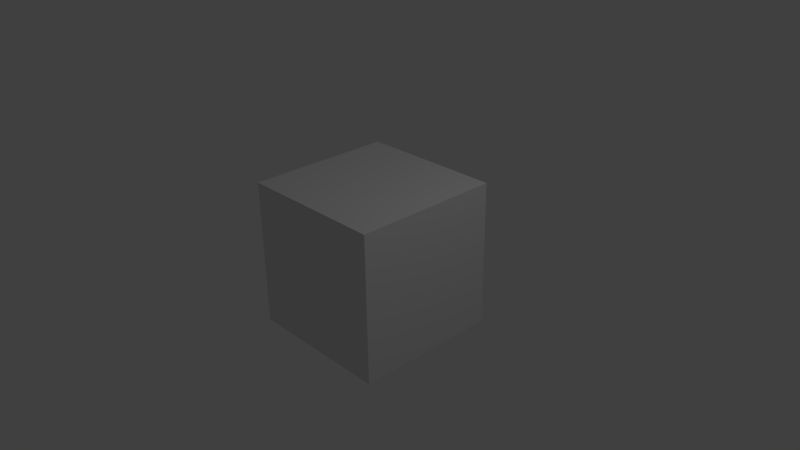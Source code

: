 # Source: untitled.blend  (saved by Blender 2.72.0; exported with 4.5.12 LTS)
import bpy
from mathutils import Matrix  # noqa: F401  (used for matrix-valued properties, if any)

bpy.ops.wm.read_factory_settings(use_empty=True)
scene = bpy.context.scene
scene.name = 'Scene'

# ---- collections
col_collection_1 = bpy.data.collections.new('Collection 1'); scene.collection.children.link(col_collection_1)

# ---- materials (node trees are filled in below, after node groups)
mat_material = bpy.data.materials.new('Material')
mat_material.alpha_threshold = 0.0
mat_material.use_transparent_shadow = False
mat_material.roughness = 0.5
mat_material.line_color = (0.0, 0.0, 0.0, 1.0)

# ---- material node trees

# ---- world
world_world = bpy.data.worlds.new('World'); scene.world = world_world
world_world.color = (0.05088, 0.05088, 0.05088)
world_world.use_sun_shadow = False
world_world.sun_shadow_jitter_overblur = 0.0
world_world.cycles.sampling_method = 'MANUAL'
world_world.cycles.sample_map_resolution = 256

# ---- cameras
cam_camera = bpy.data.cameras.new('Camera')
cam_camera.clip_end = 100.0
cam_camera.lens = 35.0
cam_camera.sensor_width = 32.0
cam_camera.sensor_height = 18.0
cam_camera.ortho_scale = 7.314
cam_camera.dof.focus_distance = 0.0
cam_camera.dof.aperture_fstop = 128.0

# ---- lights
light_lamp = bpy.data.lights.new('Lamp', 'POINT')
light_lamp.transmission_factor = 0.0
light_lamp.cutoff_distance = 30.0
light_lamp.energy = 100.0
light_lamp.shadow_buffer_clip_start = 1.001
light_lamp.shadow_soft_size = 0.1
light_lamp.shadow_maximum_resolution = 0.006
light_lamp.use_absolute_resolution = True
light_lamp.cycles.use_multiple_importance_sampling = False

# ---- meshes
me_cube = bpy.data.meshes.new('Cube')
me_cube.from_pydata([(1.0, 1.0, -1.0), (1.0, -1.0, -1.0), (-1.0, -1.0, -1.0), (-1.0, 1.0, -1.0), (1.0, 1.0, 1.0), (1.0, -1.0, 1.0), (-1.0, -1.0, 1.0), (-1.0, 1.0, 1.0)], [], [(0, 1, 2, 3), (4, 7, 6, 5), (0, 4, 5, 1), (1, 5, 6, 2), (2, 6, 7, 3), (4, 0, 3, 7)])
me_cube.materials.append(mat_material)
me_cube.use_remesh_preserve_volume = False
me_cube.use_remesh_preserve_attributes = False
me_cube.use_mirror_vertex_groups = False
me_cube.update()

# ---- objects
ob_cube = bpy.data.objects.new('Cube', me_cube)
ob_lamp = bpy.data.objects.new('Lamp', light_lamp)
ob_camera = bpy.data.objects.new('Camera', cam_camera)

# ---- transforms, parenting, visibility, modifiers, constraints
ob_cube.location = (0.0, 0.0, 0.0)
ob_cube.lock_rotations_4d = False
ob_cube.empty_display_type = 'ARROWS'
ob_cube.lineart.crease_threshold = 0.0
ob_lamp.location = (4.076, 1.005, 5.904)
ob_lamp.rotation_euler = (0.6503, 0.05522, 1.866)
ob_lamp.lock_rotations_4d = False
ob_lamp.empty_display_type = 'ARROWS'
ob_lamp.color = (0.0, 0.0, 0.0, 0.0)
ob_lamp.lineart.crease_threshold = 0.0
ob_camera.location = (7.481, -6.508, 5.344)
ob_camera.rotation_euler = (1.109, 0.01082, 0.8149)
ob_camera.lock_rotations_4d = False
ob_camera.empty_display_type = 'ARROWS'
ob_camera.color = (0.0, 0.0, 0.0, 0.0)
ob_camera.display_type = 'WIRE'
ob_camera.lineart.crease_threshold = 0.0

# ---- collection membership
col_collection_1.objects.link(ob_cube)
col_collection_1.objects.link(ob_lamp)
col_collection_1.objects.link(ob_camera)

# ---- scene / render settings (as saved in the file)
scene.camera = ob_camera
scene.frame_start = 1; scene.frame_end = 250; scene.frame_set(1)
scene.render.engine = 'BLENDER_EEVEE_NEXT'
scene.render.resolution_percentage = 50
scene.render.dither_intensity = 0.0
scene.cycles.use_denoising = False
scene.cycles.samples = 10
scene.cycles.sampling_pattern = 'TABULATED_SOBOL'
scene.cycles.light_sampling_threshold = 0.0
scene.cycles.use_adaptive_sampling = False
scene.cycles.use_light_tree = False
scene.cycles.blur_glossy = 0.0
scene.cycles.pixel_filter_type = 'GAUSSIAN'
scene.cycles.sample_clamp_indirect = 0.0
scene.view_settings.view_transform = 'Standard'
bpy.context.view_layer.update()
